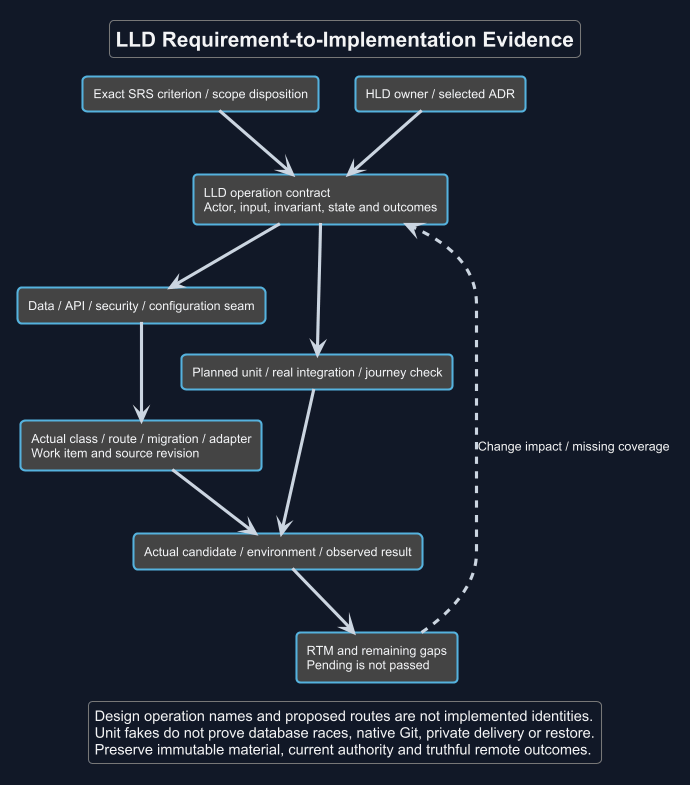

The diagram above was rendered by PlantUML. Its source (embedded in the PNG):
@startuml
!theme cyborg
skinparam backgroundColor #111827
skinparam defaultFontName Arial
skinparam defaultFontColor #F3F4F6
skinparam ArrowColor #CBD5E1
skinparam shadowing false
top to bottom direction
title LLD Requirement-to-Implementation Evidence
rectangle "Exact SRS criterion / scope disposition" as criterion
rectangle "HLD owner / selected ADR" as hld
rectangle "LLD operation contract\nActor, input, invariant, state and outcomes" as operation
rectangle "Data / API / security / configuration seam" as seam
rectangle "Actual class / route / migration / adapter\nWork item and source revision" as code
rectangle "Planned unit / real integration / journey check" as test
rectangle "Actual candidate / environment / observed result" as evidence
rectangle "RTM and remaining gaps\nPending is not passed" as rtm
criterion --> operation
hld --> operation
operation --> seam
seam --> code
operation --> test
code --> evidence
test --> evidence
evidence --> rtm
rtm ..> operation : Change impact / missing coverage
legend bottom
  Design operation names and proposed routes are not implemented identities.
  Unit fakes do not prove database races, native Git, private delivery or restore.
  Preserve immutable material, current authority and truthful remote outcomes.
endlegend
@enduml